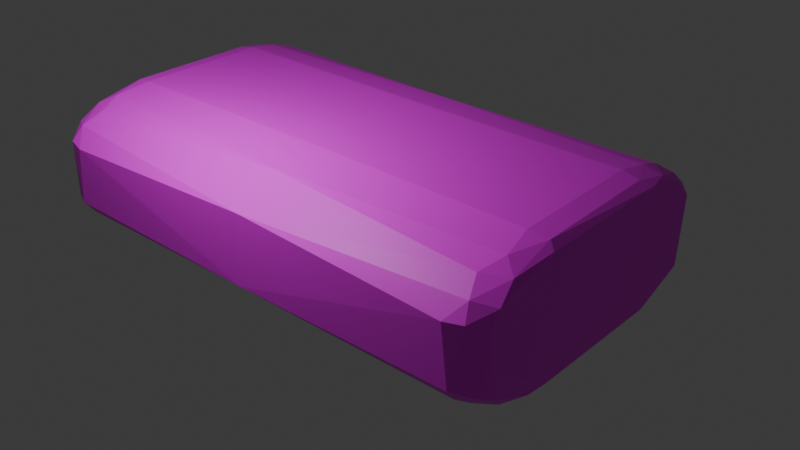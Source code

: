 # Source: semen_old.blend  (saved by Blender 4.0.36; exported with 4.5.12 LTS)
import bpy
from mathutils import Matrix  # noqa: F401  (used for matrix-valued properties, if any)

bpy.ops.wm.read_factory_settings(use_empty=True)
scene = bpy.context.scene
scene.name = 'Scene'

# ---- collections
col_collection = bpy.data.collections.new('Collection'); scene.collection.children.link(col_collection)

# ---- images (referenced by path relative to the original .blend; pixels are not part of the script)
import os
ASSET_DIR = os.environ.get("B2B_ASSET_DIR", "")  # directory of the original .blend (textures are referenced by path, not embedded)
HERE = os.path.dirname(os.path.abspath(__file__))  # packed textures are extracted next to this script under _unpacked/

def load_image(name, relpath, width, height, colorspace="sRGB"):
    """Load a texture the original file referenced (path relative to the .blend, or extracted next to this script)."""
    p = next((c for c in (os.path.join(HERE, relpath), os.path.join(ASSET_DIR, relpath)) if relpath and os.path.exists(c)), "")
    if p:
        img = bpy.data.images.load(p, check_existing=True)
        img.name = name
    else:  # same state as the original file: an image datablock whose file is absent (Cycles renders it pink)
        img = bpy.data.images.new(name, width, height)
        img.source = "FILE"
        img.filepath = "//" + (relpath or name)
    img.colorspace_settings.name = colorspace
    return img
img_images_jpeg_001 = load_image('images.jpeg.001', 'images.jpeg', 1024, 1024, 'sRGB')

# ---- materials (node trees are filled in below, after node groups)
mat_material_002 = bpy.data.materials.new('Material.002')
mat_material_002.use_transparent_shadow = False
mat_material_005 = bpy.data.materials.new('Material.005')
mat_material_005.use_transparent_shadow = False

# ---- material node trees
mat_material_002.use_nodes = True; mat_material_002.node_tree.nodes.clear()
_N = mat_material_002.node_tree.nodes; _L = mat_material_002.node_tree.links
n0 = _N.new('ShaderNodeBsdfPrincipled'); n0.name = 'Principled BSDF'; n0.location = (10, 300)
n0.inputs[0].default_value = (0.0, 0.2954, 0.8032, 1.0)
n0.inputs[2].default_value = 0.374
n0.inputs[3].default_value = 1.45
n1 = _N.new('ShaderNodeOutputMaterial'); n1.name = 'Material Output'; n1.location = (300, 300)
_L.new(n0.outputs[0], n1.inputs[0])
n1.is_active_output = True
mat_material_005.use_nodes = True; mat_material_005.node_tree.nodes.clear()
_N = mat_material_005.node_tree.nodes; _L = mat_material_005.node_tree.links
n0 = _N.new('ShaderNodeBsdfPrincipled'); n0.name = 'Principled BSDF'; n0.location = (10, 300)
n0.inputs[2].default_value = 0.5157
n0.inputs[3].default_value = 1.45
n1 = _N.new('ShaderNodeTexImage'); n1.name = 'Image Texture'; n1.location = (-325, 275)
n1.image = img_images_jpeg_001
n2 = _N.new('ShaderNodeOutputMaterial'); n2.name = 'Material Output'; n2.location = (300, 300)
_L.new(n0.outputs[0], n2.inputs[0])
_L.new(n1.outputs[0], n0.inputs[0])
n2.is_active_output = True

# ---- world
world_world = bpy.data.worlds.new('World'); scene.world = world_world
world_world.use_nodes = True; world_world.node_tree.nodes.clear()
_N = world_world.node_tree.nodes; _L = world_world.node_tree.links
n0 = _N.new('ShaderNodeOutputWorld'); n0.name = 'World Output'; n0.location = (300, 300)
n1 = _N.new('ShaderNodeBackground'); n1.name = 'Background'; n1.location = (10, 300)
n1.inputs[0].default_value = (0.05088, 0.05088, 0.05088, 1.0)
_L.new(n1.outputs[0], n0.inputs[0])
n0.is_active_output = True
world_world.color = (0.05088, 0.05088, 0.05088)
world_world.use_sun_shadow = False
world_world.sun_shadow_jitter_overblur = 0.0

# ---- cameras
cam_camera = bpy.data.cameras.new('Camera')
cam_camera.clip_end = 100.0
cam_camera.ortho_scale = 7.314

# ---- lights
light_light = bpy.data.lights.new('Light', 'POINT')
light_light.transmission_factor = 0.0
light_light.use_soft_falloff = False
light_light.energy = 1000.0
light_light.shadow_soft_size = 0.2482
light_light.shadow_maximum_resolution = 0.006
light_light.use_absolute_resolution = True

# ---- meshes
me_cube_003 = bpy.data.meshes.new('Cube.003')
me_cube_003.from_pydata([(3.941e-06, 1.04, 0.5374), (0.9927, -0.754, -0.6356), (0.8807, 1.003, -0.6946), (0.9623, -0.3119, 0.881), (0.889, -0.333, 0.9299), (0.8814, -0.7024, 0.7422), (0.9897, -0.7532, 0.5156), (0.9137, -0.8238, 0.5731), (0.9895, -0.8131, 0.2898), (0.8622, -0.9192, 0.339), (0.904, -0.6173, -0.9517), (0.8876, -0.9164, -0.5129), (0.9357, 0.5118, -1.021), (0.8639, 0.6806, -1.005), (0.993, 0.9145, -0.6083), (0.9766, 0.8258, -0.8152), (0.8929, 0.8683, -0.8756), (0.968, 1.001, -0.5039), (0.8824, 0.5345, 0.9342), (0.9655, 0.7288, 0.7989), (0.8856, 0.881, 0.7511), (0.9454, 0.9203, 0.6517), (0.9003, 1.062, 0.3574), (0.9925, -0.351, 0.8028), (0.863, -0.4155, -1.046), (3.941e-06, 1.058, -0.596), (0.989, 0.9654, 0.3557), (0.8734, 1.016, 0.5601), (0.9576, 0.9924, 0.4774), (0.99, 0.8521, 0.6208), (0.9907, 0.5602, 0.8173), (0.8913, 0.7273, 0.8616), (0.952, 0.5192, 0.8894), (0.8868, 1.063, -0.5041), (0.9497, 0.9644, -0.6779), (0.9326, 0.7509, -0.9383), (0.988, 0.5827, -0.9363), (0.8662, 0.4871, -1.053), (0.8836, -0.8477, -0.7119), (0.9702, -0.8495, -0.5428), (0.9077, -0.7634, -0.8218), (0.9715, -0.6881, -0.8187), (0.9884, -0.4845, -0.9183), (0.9258, -0.383, -1.025), (0.987, -0.3334, -0.956), (0.9327, -0.8887, 0.3625), (0.974, -0.6227, 0.7218), (0.9147, -0.5454, 0.8454), (3.941e-06, 0.7743, 0.8457), (3.941e-06, 0.5208, 0.9399), (3.941e-06, 0.8524, -0.9011), (3.941e-06, 0.5536, -1.049), (3.941e-06, -0.775, -0.8286), (3.941e-06, -0.4912, -1.031), (3.941e-06, -0.9181, -0.5529), (3.941e-06, -0.9012, 0.4564), (3.941e-06, -0.6221, 0.8209), (3.941e-06, -0.3277, 0.9363)], [], [(37, 24, 51), (22, 33, 25), (18, 48, 49), (3, 47, 46), (23, 46, 6), (7, 9, 45), (15, 34, 14), (14, 34, 17), (17, 22, 26), (30, 3, 23), (3, 18, 4), (28, 22, 27), (19, 29, 21), (19, 20, 31), (30, 29, 19), (32, 31, 18), (30, 19, 32), (36, 44, 12), (17, 34, 33), (34, 16, 2), (15, 35, 16), (14, 36, 15), (15, 36, 35), (39, 45, 11), (1, 8, 39), (41, 39, 40), (41, 40, 10), (42, 41, 10), (42, 10, 43), (8, 6, 45), (6, 7, 45), (6, 46, 7), (46, 47, 5), (25, 2, 16), (55, 9, 7), (56, 55, 5), (56, 5, 47), (56, 47, 4), (24, 10, 53), (10, 40, 52), (51, 50, 13), (31, 20, 48), (3, 4, 47), (46, 5, 7), (42, 43, 44), (1, 39, 41), (39, 38, 40), (8, 45, 39), (45, 9, 11), (36, 12, 35), (15, 16, 34), (19, 31, 32), (21, 20, 19), (29, 28, 21), (28, 27, 21), (26, 22, 28), (17, 33, 22), (30, 32, 3), (32, 18, 3), (54, 11, 9, 55), (8, 1, 42, 44, 36, 14, 26, 29, 30, 23, 6), (14, 17, 26), (29, 26, 28), (21, 27, 20), (12, 44, 43), (33, 34, 2), (16, 35, 13), (35, 12, 13), (13, 12, 37), (38, 39, 11), (42, 1, 41), (43, 10, 24), (37, 12, 43, 24), (46, 23, 3), (27, 22, 0), (20, 27, 0), (48, 20, 0), (18, 31, 48), (0, 22, 25), (2, 25, 33), (50, 25, 16), (13, 50, 16), (37, 51, 13), (38, 11, 54), (52, 38, 54), (40, 38, 52), (53, 10, 52), (51, 24, 53), (4, 18, 49, 57), (5, 55, 7), (57, 56, 4)])
_uv = me_cube_003.uv_layers.new(name='UVMap')
_uv.uv.foreach_set('vector', [0.3585, 0.5735, 0.3589, 0.6857, 0.125, 0.5652, 0.5519, 0.4885, 0.4438, 0.4866, 0.4334, 0.25, 0.6391, 0.568, 0.875, 0.5321, 0.875, 0.5692, 0.6195, 0.671, 0.6106, 0.7034, 0.5976, 0.7123, 0.6064, 0.6774, 0.5976, 0.7123, 0.573, 0.727, 0.5804, 0.7611, 0.5491, 0.7665, 0.5529, 0.7548, 0.405, 0.5315, 0.4211, 0.5119, 0.4317, 0.5218, 0.4317, 0.5218, 0.4211, 0.5119, 0.4439, 0.5074, 0.4439, 0.5074, 0.5519, 0.4885, 0.553, 0.5117, 0.6096, 0.5637, 0.6195, 0.671, 0.6064, 0.6774, 0.6195, 0.671, 0.6391, 0.568, 0.6384, 0.6764, 0.5641, 0.4987, 0.5519, 0.4885, 0.577, 0.4847, 0.6069, 0.5426, 0.5854, 0.5273, 0.5883, 0.5181, 0.6277, 0.5407, 0.637, 0.5055, 0.6381, 0.543, 0.6096, 0.5637, 0.5854, 0.5273, 0.6069, 0.5426, 0.6248, 0.5683, 0.6381, 0.543, 0.6391, 0.568, 0.6096, 0.5637, 0.6069, 0.5426, 0.6248, 0.5683, 0.3888, 0.5613, 0.3873, 0.6758, 0.3696, 0.5707, 0.4439, 0.5074, 0.4207, 0.495, 0.4438, 0.4866, 0.4207, 0.495, 0.3912, 0.4864, 0.4205, 0.4853, 0.3925, 0.5, 0.3709, 0.5391, 0.3619, 0.5166, 0.4317, 0.5218, 0.3888, 0.5613, 0.405, 0.5315, 0.405, 0.5315, 0.3888, 0.5613, 0.39, 0.5408, 0.4383, 0.7418, 0.5524, 0.7488, 0.4427, 0.7634, 0.4272, 0.7284, 0.5446, 0.7366, 0.4383, 0.7418, 0.4042, 0.7199, 0.4383, 0.7418, 0.4097, 0.7325, 0.3722, 0.7343, 0.3625, 0.7497, 0.3637, 0.7118, 0.3917, 0.696, 0.4042, 0.7199, 0.3874, 0.7074, 0.3917, 0.696, 0.3874, 0.7074, 0.3754, 0.689, 0.5446, 0.7366, 0.573, 0.727, 0.5524, 0.7488, 0.573, 0.727, 0.585, 0.731, 0.5524, 0.7488, 0.573, 0.727, 0.5976, 0.7123, 0.585, 0.731, 0.6298, 0.7345, 0.6353, 0.7011, 0.6395, 0.7351, 0.4334, 0.25, 0.4205, 0.4853, 0.3912, 0.4864, 0.5631, 1.0, 0.5491, 0.7665, 0.5804, 0.7611, 0.6161, 1.0, 0.5631, 1.0, 0.6085, 0.7646, 0.875, 0.717, 0.6395, 0.7351, 0.6353, 0.7011, 0.875, 0.717, 0.6353, 0.7011, 0.636, 0.6763, 0.3589, 0.6857, 0.3637, 0.7118, 0.125, 0.6947, 0.3637, 0.7118, 0.3625, 0.7497, 0.125, 0.742, 0.125, 0.5652, 0.125, 0.5217, 0.3586, 0.5492, 0.6381, 0.543, 0.637, 0.5055, 0.875, 0.5321, 0.6195, 0.671, 0.6384, 0.6764, 0.6106, 0.7034, 0.6242, 0.755, 0.6085, 0.7646, 0.5804, 0.7611, 0.3917, 0.696, 0.3672, 0.6825, 0.3873, 0.6758, 0.4272, 0.7284, 0.4383, 0.7418, 0.4042, 0.7199, 0.4267, 0.7519, 0.4185, 0.7643, 0.3959, 0.7614, 0.5446, 0.7366, 0.5524, 0.7488, 0.4383, 0.7418, 0.5524, 0.7488, 0.5491, 0.7665, 0.4427, 0.7634, 0.375, 0.5589, 0.3696, 0.5707, 0.3709, 0.5391, 0.3925, 0.5, 0.3912, 0.4864, 0.4207, 0.495, 0.6277, 0.5407, 0.6381, 0.543, 0.6248, 0.5683, 0.5947, 0.4976, 0.637, 0.5055, 0.6277, 0.5407, 0.5854, 0.5273, 0.5673, 0.5082, 0.5883, 0.5181, 0.5641, 0.4987, 0.577, 0.4847, 0.5947, 0.4976, 0.553, 0.5117, 0.5519, 0.4885, 0.5673, 0.5082, 0.4439, 0.5074, 0.4438, 0.4866, 0.5519, 0.4885, 0.6096, 0.5637, 0.6248, 0.5683, 0.6195, 0.671, 0.6248, 0.5683, 0.6391, 0.568, 0.6195, 0.671, 0.4384, 1.0, 0.4427, 0.7634, 0.5491, 0.7665, 0.5631, 1.0, 0.5446, 0.7366, 0.4272, 0.7284, 0.3917, 0.696, 0.3873, 0.6758, 0.3888, 0.5613, 0.4317, 0.5218, 0.553, 0.5117, 0.5854, 0.5273, 0.6096, 0.5637, 0.6064, 0.6774, 0.573, 0.727, 0.4317, 0.5218, 0.4439, 0.5074, 0.553, 0.5117, 0.5854, 0.5273, 0.553, 0.5117, 0.5673, 0.5082, 0.5947, 0.4976, 0.577, 0.4847, 0.6097, 0.486, 0.3696, 0.5707, 0.3873, 0.6758, 0.3672, 0.6825, 0.4438, 0.4866, 0.4207, 0.495, 0.4205, 0.4853, 0.3619, 0.5166, 0.3709, 0.5391, 0.3586, 0.5492, 0.3709, 0.5391, 0.3696, 0.5707, 0.3586, 0.5492, 0.3586, 0.5492, 0.3696, 0.5707, 0.3585, 0.5735, 0.4185, 0.7643, 0.4267, 0.7519, 0.4427, 0.7634, 0.3917, 0.696, 0.4272, 0.7284, 0.4042, 0.7199, 0.3672, 0.6825, 0.3637, 0.7118, 0.3589, 0.6857, 0.3585, 0.5735, 0.3696, 0.5707, 0.3672, 0.6825, 0.3589, 0.6857, 0.5976, 0.7123, 0.6064, 0.6774, 0.6195, 0.671, 0.577, 0.4847, 0.5519, 0.4885, 0.5729, 0.25, 0.6097, 0.486, 0.577, 0.4847, 0.5729, 0.25, 0.625, 0.25, 0.6097, 0.486, 0.5729, 0.25, 0.6391, 0.568, 0.6381, 0.543, 0.875, 0.5321, 0.5729, 0.25, 0.5519, 0.4885, 0.4334, 0.25, 0.4205, 0.4853, 0.4334, 0.25, 0.4438, 0.4866, 0.3881, 0.25, 0.4334, 0.25, 0.3912, 0.4864, 0.3586, 0.5492, 0.125, 0.5217, 0.3619, 0.5166, 0.3585, 0.5735, 0.125, 0.5652, 0.3586, 0.5492, 0.4185, 0.7643, 0.4427, 0.7634, 0.4384, 1.0, 0.3951, 1.0, 0.4185, 0.7643, 0.4384, 1.0, 0.3959, 0.7614, 0.4185, 0.7643, 0.3951, 1.0, 0.125, 0.6947, 0.3637, 0.7118, 0.125, 0.742, 0.125, 0.5652, 0.3589, 0.6857, 0.125, 0.6947, 0.6384, 0.6764, 0.6391, 0.568, 0.875, 0.5692, 0.875, 0.6749, 0.6085, 0.7646, 0.5631, 1.0, 0.5804, 0.7611, 0.875, 0.6749, 0.875, 0.717, 0.636, 0.6763])
me_cube_003.materials.append(mat_material_002)
me_cube_003.update()
me_cube_004 = bpy.data.meshes.new('Cube.004')
me_cube_004.from_pydata([(0.0, 1.04, 0.5374), (0.9927, -0.754, -0.6356), (0.8807, 1.003, -0.6946), (0.9623, -0.3119, 0.881), (0.889, -0.333, 0.9299), (0.8814, -0.7024, 0.7422), (0.9897, -0.7532, 0.5156), (0.9137, -0.8238, 0.5731), (0.9895, -0.8131, 0.2898), (0.8622, -0.9192, 0.339), (0.904, -0.6173, -0.9517), (0.8876, -0.9164, -0.5129), (0.9357, 0.5118, -1.021), (0.8639, 0.6806, -1.005), (0.993, 0.9145, -0.6083), (0.9766, 0.8258, -0.8152), (0.8929, 0.8683, -0.8756), (0.968, 1.001, -0.5039), (0.8824, 0.5345, 0.9342), (0.9655, 0.7288, 0.7989), (0.8856, 0.881, 0.7511), (0.9454, 0.9203, 0.6517), (0.9003, 1.062, 0.3574), (0.9925, -0.351, 0.8028), (0.863, -0.4155, -1.046), (0.0, 1.058, -0.596), (0.989, 0.9654, 0.3557), (0.8734, 1.016, 0.5601), (0.9576, 0.9924, 0.4774), (0.99, 0.8521, 0.6208), (0.9907, 0.5602, 0.8173), (0.8913, 0.7273, 0.8616), (0.952, 0.5192, 0.8894), (0.8868, 1.063, -0.5041), (0.9497, 0.9644, -0.6779), (0.9326, 0.7509, -0.9383), (0.988, 0.5827, -0.9363), (0.8662, 0.4871, -1.053), (0.8836, -0.8477, -0.7119), (0.9702, -0.8495, -0.5428), (0.9077, -0.7634, -0.8218), (0.9715, -0.6881, -0.8187), (0.9884, -0.4845, -0.9183), (0.9258, -0.383, -1.025), (0.987, -0.3334, -0.956), (0.9327, -0.8887, 0.3625), (0.974, -0.6227, 0.7218), (0.9147, -0.5454, 0.8454), (0.0, 0.7743, 0.8457), (0.0, 0.5208, 0.9399), (0.0, 0.8524, -0.9011), (0.0, 0.5536, -1.049), (0.0, -0.775, -0.8286), (0.0, -0.4912, -1.031), (0.0, -0.9181, -0.5529), (0.0, -0.9012, 0.4564), (0.0, -0.6221, 0.8209), (0.0, -0.3277, 0.9363), (-0.9927, -0.754, -0.6356), (-0.8807, 1.003, -0.6946), (-0.9623, -0.3119, 0.881), (-0.889, -0.333, 0.9299), (-0.8814, -0.7024, 0.7422), (-0.9897, -0.7532, 0.5156), (-0.9137, -0.8238, 0.5731), (-0.9895, -0.8131, 0.2898), (-0.8622, -0.9192, 0.339), (-0.904, -0.6173, -0.9517), (-0.8876, -0.9164, -0.5129), (-0.9357, 0.5118, -1.021), (-0.8639, 0.6806, -1.005), (-0.993, 0.9145, -0.6083), (-0.9766, 0.8258, -0.8152), (-0.8929, 0.8683, -0.8756), (-0.968, 1.001, -0.5039), (-0.8824, 0.5345, 0.9342), (-0.9655, 0.7288, 0.7989), (-0.8856, 0.881, 0.7511), (-0.9454, 0.9203, 0.6517), (-0.9003, 1.062, 0.3574), (-0.9925, -0.351, 0.8028), (-0.863, -0.4155, -1.046), (-0.989, 0.9654, 0.3557), (-0.8734, 1.016, 0.5601), (-0.9576, 0.9924, 0.4774), (-0.99, 0.8521, 0.6208), (-0.9907, 0.5602, 0.8173), (-0.8913, 0.7273, 0.8616), (-0.952, 0.5192, 0.8894), (-0.8868, 1.063, -0.5041), (-0.9497, 0.9644, -0.6779), (-0.9326, 0.7509, -0.9383), (-0.988, 0.5827, -0.9363), (-0.8662, 0.4871, -1.053), (-0.8836, -0.8477, -0.7119), (-0.9702, -0.8495, -0.5428), (-0.9077, -0.7634, -0.8218), (-0.9715, -0.6881, -0.8187), (-0.9884, -0.4845, -0.9183), (-0.9258, -0.383, -1.025), (-0.987, -0.3334, -0.956), (-0.9327, -0.8887, 0.3625), (-0.974, -0.6227, 0.7218), (-0.9147, -0.5454, 0.8454)], [], [(37, 24, 51), (22, 33, 25), (18, 48, 49), (3, 47, 46), (23, 46, 6), (7, 9, 45), (15, 34, 14), (14, 34, 17), (17, 22, 26), (30, 3, 23), (3, 18, 4), (28, 22, 27), (19, 29, 21), (19, 20, 31), (30, 29, 19), (32, 31, 18), (30, 19, 32), (36, 44, 12), (17, 34, 33), (34, 16, 2), (15, 35, 16), (14, 36, 15), (15, 36, 35), (39, 45, 11), (1, 8, 39), (41, 39, 40), (41, 40, 10), (42, 41, 10), (42, 10, 43), (8, 6, 45), (6, 7, 45), (6, 46, 7), (46, 47, 5), (25, 2, 16), (55, 9, 7), (56, 55, 5), (56, 5, 47), (56, 47, 4), (24, 10, 53), (10, 40, 52), (51, 50, 13), (31, 20, 48), (3, 4, 47), (46, 5, 7), (42, 43, 44), (1, 39, 41), (39, 38, 40), (8, 45, 39), (45, 9, 11), (36, 12, 35), (15, 16, 34), (19, 31, 32), (21, 20, 19), (29, 28, 21), (28, 27, 21), (26, 22, 28), (17, 33, 22), (30, 32, 3), (32, 18, 3), (54, 11, 9, 55), (8, 1, 42, 44, 36, 14, 26, 29, 30, 23, 6), (14, 17, 26), (29, 26, 28), (21, 27, 20), (12, 44, 43), (33, 34, 2), (16, 35, 13), (35, 12, 13), (13, 12, 37), (38, 39, 11), (42, 1, 41), (43, 10, 24), (37, 12, 43, 24), (46, 23, 3), (27, 22, 0), (20, 27, 0), (48, 20, 0), (18, 31, 48), (0, 22, 25), (2, 25, 33), (50, 25, 16), (13, 50, 16), (37, 51, 13), (38, 11, 54), (52, 38, 54), (40, 38, 52), (53, 10, 52), (51, 24, 53), (4, 18, 49, 57), (5, 55, 7), (57, 56, 4), (93, 51, 81), (79, 25, 89), (75, 49, 48), (60, 102, 103), (80, 63, 102), (64, 101, 66), (72, 71, 90), (71, 74, 90), (74, 82, 79), (86, 80, 60), (60, 61, 75), (84, 83, 79), (76, 78, 85), (76, 87, 77), (86, 76, 85), (88, 75, 87), (86, 88, 76), (92, 69, 100), (74, 89, 90), (90, 59, 73), (72, 73, 91), (71, 72, 92), (72, 91, 92), (95, 68, 101), (58, 95, 65), (97, 96, 95), (97, 67, 96), (98, 67, 97), (98, 99, 67), (65, 101, 63), (63, 101, 64), (63, 64, 102), (102, 62, 103), (25, 73, 59), (55, 64, 66), (56, 62, 55), (56, 103, 62), (56, 61, 103), (81, 53, 67), (67, 52, 96), (51, 70, 50), (87, 48, 77), (60, 103, 61), (102, 64, 62), (98, 100, 99), (58, 97, 95), (95, 96, 94), (65, 95, 101), (101, 68, 66), (92, 91, 69), (72, 90, 73), (76, 88, 87), (78, 76, 77), (85, 78, 84), (84, 78, 83), (82, 84, 79), (74, 79, 89), (86, 60, 88), (88, 60, 75), (54, 55, 66, 68), (65, 63, 80, 86, 85, 82, 71, 92, 100, 98, 58), (71, 82, 74), (85, 84, 82), (78, 77, 83), (69, 99, 100), (89, 59, 90), (73, 70, 91), (91, 70, 69), (70, 93, 69), (94, 68, 95), (98, 97, 58), (99, 81, 67), (93, 81, 99, 69), (102, 60, 80), (83, 0, 79), (77, 0, 83), (48, 0, 77), (75, 48, 87), (0, 25, 79), (59, 89, 25), (50, 73, 25), (70, 73, 50), (93, 70, 51), (94, 54, 68), (52, 54, 94), (96, 52, 94), (53, 52, 67), (51, 53, 81), (61, 57, 49, 75), (62, 64, 55), (57, 61, 56)])
_uv = me_cube_004.uv_layers.new(name='UVMap')
_uv.uv.foreach_set('vector', [0.6444, 1.003, 0.1791, 1.008, 0.6937, 0.4122, 0.8725, 0.7436, 0.937, 0.7436, 0.9443, 0.7665, 0.196, 0.9646, -0.1375, 0.5739, 0.2134, 0.5755, 0.3126, 0.1535, 0.3448, 0.1564, 0.3565, 0.1678, 0.3186, 0.1607, 0.3565, 0.1678, 0.3734, 0.1786, 0.1001, 0.6287, 0.1007, 0.6301, 0.09993, 0.6299, 0.03306, 0.2781, 0.01309, 0.2656, 0.02032, 0.2593, 0.02032, 0.2593, 0.01309, 0.2656, 0.007742, 0.2497, 0.01539, 0.3429, -5.801e-10, 0.2376, 0.01925, 0.238, 0.06595, 0.1602, 0.3126, 0.1535, 0.3186, 0.1607, 0.01433, 0.786, 0.02919, 0.6939, 0.02797, 0.7852, 0.7273, 0.4694, 0.7668, 0.4738, 0.7124, 0.4762, 0.04222, 0.162, 0.02576, 0.1785, 0.0157, 0.1756, 0.2563, 0.04313, 0.2926, 0.04933, 0.2417, 0.04915, 0.06595, 0.1602, 0.02576, 0.1785, 0.04222, 0.162, 0.2008, 0.04452, 0.2417, 0.04915, 0.1931, 0.05012, 0.06595, 0.1602, 0.04222, 0.162, 0.07107, 0.1535, 0.06738, 0.289, 0.3207, 0.2899, 0.07695, 0.2966, 0.01539, 0.3429, 0.02251, 0.364, 0.002647, 0.3426, 0.4159, 0.1754, 0.4688, 0.1788, 0.4091, 0.181, 0.1003, 0.05215, 0.1368, 0.05488, 0.09913, 0.05866, 0.02032, 0.2593, 0.06738, 0.289, 0.03306, 0.2781, 0.03306, 0.2781, 0.06738, 0.289, 0.04336, 0.2892, 0.1002, 0.6129, 0.101, 0.6072, 0.1011, 0.6124, 0.3786, 0.2602, 0.3823, 0.1992, 0.3914, 0.2515, 0.1204, 0.5947, 0.1216, 0.5932, 0.1209, 0.5947, 0.0225, 0.6267, 0.03399, 0.6224, 0.03436, 0.6451, 0.3417, 0.2863, 0.3696, 0.277, 0.3594, 0.289, 0.3417, 0.2863, 0.3594, 0.289, 0.3272, 0.296, 0.3823, 0.1992, 0.3734, 0.1786, 0.3921, 0.1924, 0.1206, 0.589, 0.1211, 0.5887, 0.1217, 0.5898, 0.1206, 0.589, 0.1196, 0.5884, 0.1211, 0.5887, 0.09949, 0.6269, 0.1001, 0.626, 0.1005, 0.6273, 0.3795, 0.2521, 0.4091, 0.181, 0.4688, 0.1788, 0.1101, 0.6295, 0.1078, 0.6296, 0.1076, 0.6292, 0.1478, 0.6146, 0.1545, 0.6146, 0.1494, 0.6237, 0.1536, 0.6118, 0.1578, 0.6354, 0.1501, 0.6362, 0.9389, 0.5698, 0.8792, 0.9878, 0.7219, 0.9752, 0.1832, 1.009, 0.09764, 1.008, 0.1812, 0.4165, 0.06665, 0.4367, 0.09776, 0.4358, 0.08857, 0.7612, 0.6937, 0.4122, 0.8868, 0.4095, 0.7544, 1.001, 0.7351, 0.5354, 0.7364, 0.5051, 0.8338, 0.5288, 0.01433, 0.786, 0.02797, 0.7852, 0.02318, 0.8127, 0.09949, 0.6269, 0.1005, 0.6273, 0.1001, 0.6287, 0.3417, 0.2863, 0.3272, 0.296, 0.3207, 0.2899, 0.1209, 0.5937, 0.1216, 0.5932, 0.1204, 0.5947, 0.1002, 0.6129, 0.101, 0.6139, 0.1008, 0.6149, 0.3823, 0.1992, 0.3921, 0.1924, 0.3914, 0.2515, 0.101, 0.6072, 0.1017, 0.6072, 0.1011, 0.6124, 0.06738, 0.289, 0.07695, 0.2966, 0.04336, 0.2892, 0.1003, 0.05215, 0.09913, 0.05866, 0.04625, 0.05532, 0.04222, 0.162, 0.0415, 0.156, 0.07107, 0.1535, 0.3219, 0.04439, 0.2926, 0.04933, 0.2563, 0.04313, 0.02576, 0.1785, 0.004212, 0.1837, 0.0157, 0.1756, 0.3741, 0.04313, 0.3591, 0.04995, 0.3219, 0.04439, 0.01925, 0.238, -5.801e-10, 0.2376, 0.01339, 0.2231, 0.01539, 0.3429, 0.002647, 0.3426, -5.801e-10, 0.2376, 0.06595, 0.1602, 0.07107, 0.1535, 0.3126, 0.1535, 0.01624, 0.6983, 0.02919, 0.6939, 0.01433, 0.786, 0.1306, 0.622, 0.1209, 0.6217, 0.1216, 0.6165, 0.131, 0.6158, 0.3823, 0.1992, 0.3786, 0.2602, 0.3417, 0.2863, 0.3207, 0.2899, 0.06738, 0.289, 0.02032, 0.2593, 0.008612, 0.1949, 0.02576, 0.1785, 0.06595, 0.1602, 0.3186, 0.1607, 0.3734, 0.1786, 0.02032, 0.2593, 0.007742, 0.2497, 0.008612, 0.1949, 0.02576, 0.1785, 0.008612, 0.1949, 0.004212, 0.1837, 0.3219, 0.04439, 0.3591, 0.04995, 0.2926, 0.04933, 0.07695, 0.2966, 0.3207, 0.2899, 0.3272, 0.296, 0.3657, 0.1816, 0.4159, 0.1754, 0.4091, 0.181, 0.4688, 0.1788, 0.5064, 0.175, 0.5333, 0.18, 0.5064, 0.175, 0.5763, 0.1737, 0.5333, 0.18, 0.5333, 0.18, 0.5763, 0.1737, 0.5869, 0.1791, 0.101, 0.6139, 0.1002, 0.6129, 0.1011, 0.6124, 0.3417, 0.2863, 0.3786, 0.2602, 0.3696, 0.277, 0.03086, 0.9858, 0.03436, 0.9636, 0.04223, 0.9859, 0.514, 0.05165, 0.5034, 0.0463, 0.7184, 0.04482, 0.7293, 0.04968, 0.3565, 0.1678, 0.3186, 0.1607, 0.3126, 0.1535, 0.8588, 0.7624, 0.8764, 0.7616, 0.8625, 0.785, 0.7364, 0.5051, 0.7386, 0.4657, 0.8354, 0.4604, 0.8338, 0.5288, 0.7364, 0.5051, 0.8354, 0.4604, 0.196, 0.9646, -0.07184, 0.9674, -0.1375, 0.5739, 0.8585, 0.767, 0.8725, 0.7436, 0.9443, 0.7665, 0.4091, 0.181, 0.3795, 0.2521, 0.3657, 0.1816, 0.4749, 0.2501, 0.3795, 0.2521, 0.4688, 0.1788, 0.7544, 1.001, 0.8868, 0.4095, 0.8867, 1.004, 0.6444, 1.003, 0.6937, 0.4122, 0.7544, 1.001, 0.101, 0.6325, 0.1011, 0.631, 0.1107, 0.6313, 0.1106, 0.6335, 0.101, 0.6325, 0.1107, 0.6313, 0.1008, 0.6335, 0.101, 0.6325, 0.1106, 0.6335, 0.0354, 0.7622, 0.06665, 0.4367, 0.08857, 0.7612, 0.6937, 0.4122, 0.1791, 1.008, 0.1858, 0.4166, 0.7219, 0.9752, 0.1999, 0.9696, 0.2109, 0.5661, 0.7212, 0.5687, 0.1494, 0.6237, 0.1545, 0.6146, 0.1524, 0.624, 0.7212, 0.5687, 0.9389, 0.5698, 0.7219, 0.9752, 0.6992, 0.1604, 0.6937, 0.4122, 0.226, 0.1699, 0.7589, 0.5621, 0.9762, 0.4888, 0.958, 0.5599, 0.2063, 0.1594, 0.2134, 0.5755, -0.1375, 0.5739, 0.9092, 0.3059, 0.9833, 0.2803, 0.964, 0.3001, 0.919, 0.2934, 1.008, 0.2712, 0.9833, 0.2803, 0.1025, 0.6312, 0.1027, 0.6323, 0.1019, 0.6326, 0.6426, 0.1842, 0.6216, 0.2064, 0.6088, 0.1958, 0.6216, 0.2064, 0.6006, 0.223, 0.6088, 0.1958, 0.6006, 0.223, 0.6336, 0.2843, 0.6245, 0.285, 0.7019, 0.2974, 0.919, 0.2934, 0.9092, 0.3059, 0.07296, 0.8285, 0.05932, 0.8277, 0.0581, 0.7363, 0.3836, 0.04391, 0.3682, 0.03725, 0.4227, 0.03911, 0.6612, 0.2949, 0.6186, 0.2766, 0.6356, 0.2714, 0.2658, 0.04518, 0.2509, 0.03932, 0.3018, 0.03859, 0.7019, 0.2974, 0.6612, 0.2949, 0.6356, 0.2714, 0.5781, 0.04723, 0.5701, 0.04171, 0.6187, 0.04216, 0.7019, 0.2974, 0.711, 0.3088, 0.6612, 0.2949, 0.6972, 0.1604, 0.7131, 0.1473, 0.9154, 0.1556, 0.6006, 0.223, 0.5843, 0.2236, 0.6088, 0.1958, 0.1073, 0.04525, 0.1007, 0.03974, 0.1603, 0.03948, 0.1612, 0.04638, 0.1603, 0.03948, 0.1979, 0.04206, 0.6216, 0.2064, 0.6426, 0.1842, 0.6972, 0.1604, 0.6426, 0.1842, 0.6561, 0.1607, 0.6972, 0.1604, 0.1522, 0.6089, 0.1513, 0.6085, 0.1522, 0.6032, 0.9997, 0.2079, 1.022, 0.2223, 1.026, 0.24, 0.1522, 0.6112, 0.1515, 0.611, 0.1522, 0.6089, 0.9145, 0.5593, 0.9012, 0.5777, 0.9023, 0.555, 0.9515, 0.1612, 0.9816, 0.1562, 0.9998, 0.1765, 0.9515, 0.1612, 0.9261, 0.1451, 0.9816, 0.1562, 0.159, 0.5934, 0.1585, 0.5938, 0.1576, 0.5944, 0.1576, 0.5944, 0.1585, 0.5938, 0.1585, 0.5949, 0.1576, 0.5944, 0.1585, 0.5949, 0.1562, 0.5949, 0.1032, 0.6294, 0.1022, 0.6298, 0.1025, 0.6285, 0.7416, 0.4564, 0.7889, 0.4947, 0.7562, 0.4948, 0.1101, 0.6295, 0.1125, 0.6292, 0.1124, 0.6296, 0.1478, 0.6146, 0.1496, 0.6054, 0.1545, 0.6146, 0.9389, 0.5698, 0.8892, 0.1512, 1.02, 0.1671, 0.9389, 0.5698, 0.7315, 0.1622, 0.8892, 0.1512, 0.2226, 0.17, 0.1812, 0.4165, 0.1411, 0.1703, 0.163, 0.9839, 0.1979, 0.4666, 0.1942, 0.9839, 0.6937, 0.4122, 0.8092, 0.1595, 0.8868, 0.4095, 0.9323, 0.5359, 0.8338, 0.5288, 0.9323, 0.5056, 0.07296, 0.8285, 0.06411, 0.8552, 0.05932, 0.8277, 0.1032, 0.6294, 0.1025, 0.6312, 0.1022, 0.6298, 0.9515, 0.1612, 0.9154, 0.1556, 0.9261, 0.1451, 0.1571, 0.5907, 0.1572, 0.5889, 0.1585, 0.5915, 0.1522, 0.6089, 0.1515, 0.611, 0.1512, 0.61, 0.1587, 0.5926, 0.1585, 0.5915, 0.1586, 0.5935, 0.1522, 0.6032, 0.1513, 0.6085, 0.1515, 0.6033, 0.6972, 0.1604, 0.6561, 0.1607, 0.7131, 0.1473, 0.1612, 0.04638, 0.1073, 0.04525, 0.1603, 0.03948, 0.6612, 0.2949, 0.711, 0.3088, 0.6604, 0.3052, 0.3314, 0.04321, 0.2658, 0.04518, 0.3018, 0.03859, 0.6356, 0.2714, 0.6186, 0.2766, 0.5946, 0.2729, 0.8651, 0.8098, 0.8482, 0.8096, 0.8601, 0.8076, 0.6336, 0.2843, 0.6445, 0.2914, 0.6245, 0.285, 0.6006, 0.223, 0.6245, 0.285, 0.5843, 0.2236, 0.7019, 0.2974, 0.9092, 0.3059, 0.711, 0.3088, 0.07105, 0.7407, 0.07296, 0.8285, 0.0581, 0.7363, 0.1306, 0.622, 0.131, 0.6158, 0.1403, 0.6164, 0.1402, 0.6217, 1.032, 0.2536, 1.008, 0.2712, 0.919, 0.2934, 0.7019, 0.2974, 0.6356, 0.2714, 0.6014, 0.2536, 0.6415, 0.1806, 0.6841, 0.1572, 0.9023, 0.1524, 0.9384, 0.158, 0.9996, 0.1814, 0.6216, 0.2064, 0.6336, 0.2843, 0.6006, 0.223, 0.6356, 0.2714, 0.5946, 0.2729, 0.6014, 0.2536, 0.8482, 0.8096, 0.8386, 0.8081, 0.8601, 0.8076, 0.7131, 0.1473, 0.9261, 0.1451, 0.9154, 0.1556, 0.0573, 0.04132, 0.1007, 0.03974, 0.1073, 0.04525, 0.7889, 0.4947, 0.8244, 0.4928, 0.8095, 0.4961, 0.8095, 0.4961, 0.8244, 0.4928, 0.8479, 0.4957, 0.8244, 0.4928, 0.8539, 0.4925, 0.8479, 0.4957, 0.1512, 0.61, 0.1513, 0.6085, 0.1522, 0.6089, 0.9515, 0.1612, 0.9998, 0.1765, 0.9997, 0.2079, 0.3754, 0.9847, 0.3634, 0.9849, 0.3708, 0.9626, 0.8539, 0.4925, 0.9722, 0.4912, 0.9661, 0.494, 0.8479, 0.4957, 0.9833, 0.2803, 0.9092, 0.3059, 0.919, 0.2934, 0.8601, 0.8076, 0.8625, 0.785, 0.8778, 0.8082, 0.9323, 0.5056, 0.8354, 0.4604, 0.9319, 0.4662, 0.8338, 0.5288, 0.8354, 0.4604, 0.9323, 0.5056, 0.2063, 0.1594, -0.1375, 0.5739, -0.06163, 0.1543, 0.8625, 0.785, 0.9482, 0.7845, 0.8778, 0.8082, 0.7562, 0.4948, 0.7323, 0.4957, 0.7416, 0.4564, 0.794, 0.4553, 0.7889, 0.4947, 0.7416, 0.4564, 0.8092, 0.1595, 0.9417, 0.1526, 0.8868, 0.4095, 0.6992, 0.1604, 0.8092, 0.1595, 0.6937, 0.4122, 0.1401, 0.6232, 0.1306, 0.622, 0.1402, 0.6217, 0.1106, 0.6335, 0.1107, 0.6313, 0.1202, 0.6325, 0.1205, 0.6334, 0.1106, 0.6335, 0.1202, 0.6325, 0.1447, 0.4676, 0.1979, 0.4666, 0.163, 0.9839, 0.6937, 0.4122, 0.1858, 0.4166, 0.226, 0.1699, 0.7315, 0.1622, 0.7212, 0.5687, 0.2109, 0.5661, 0.2095, 0.1625, 0.1496, 0.6054, 0.1526, 0.6051, 0.1545, 0.6146, 0.7212, 0.5687, 0.7315, 0.1622, 0.9389, 0.5698])
me_cube_004.materials.append(mat_material_005)
me_cube_004.update()

# ---- objects
ob_light = bpy.data.objects.new('Light', light_light)
ob_camera = bpy.data.objects.new('Camera', cam_camera)
ob_cube_001 = bpy.data.objects.new('Cube.001', me_cube_003)
ob_cube_002 = bpy.data.objects.new('Cube.002', me_cube_004)

# ---- transforms, parenting, visibility, modifiers, constraints
ob_light.location = (-0.8818, -3.823, 5.342)
ob_light.rotation_euler = (0.6503, 0.05522, 1.866)
ob_light.lock_rotations_4d = False
ob_light.empty_display_type = 'ARROWS'
ob_light.color = (0.0, 0.0, 0.0, 0.0)
ob_light.lineart.crease_threshold = 0.0
ob_camera.location = (12.01, -12.29, 8.55)
ob_camera.rotation_euler = (1.078, -4.222e-06, 0.7285)
ob_camera.lock_rotations_4d = False
ob_camera.empty_display_type = 'ARROWS'
ob_camera.color = (0.0, 0.0, 0.0, 0.0)
ob_camera.display_type = 'WIRE'
ob_camera.lineart.crease_threshold = 0.0
ob_cube_001.location = (0.0, 0.0, 0.0)
ob_cube_001.scale = (4.823, 2.914, 1.287)
ob_cube_001.hide_render = True
_m = ob_cube_001.modifiers.new('Mirror', 'MIRROR')
_m.merge_threshold = 0.351
_m.bisect_threshold = 0.033
ob_cube_002.location = (0.0, 0.0, 0.0)
ob_cube_002.scale = (4.823, 2.914, 1.287)

# ---- collection membership
col_collection.objects.link(ob_light)
col_collection.objects.link(ob_camera)
col_collection.objects.link(ob_cube_001)
col_collection.objects.link(ob_cube_002)

# ---- scene / render settings (as saved in the file)
scene.camera = ob_camera
scene.frame_start = 1; scene.frame_end = 250; scene.frame_set(1)
scene.render.engine = 'BLENDER_EEVEE_NEXT'
scene.render.image_settings.color_depth = '16'
scene.render.film_transparent = True
scene.cycles.sampling_pattern = 'TABULATED_SOBOL'
bpy.context.view_layer.update()

